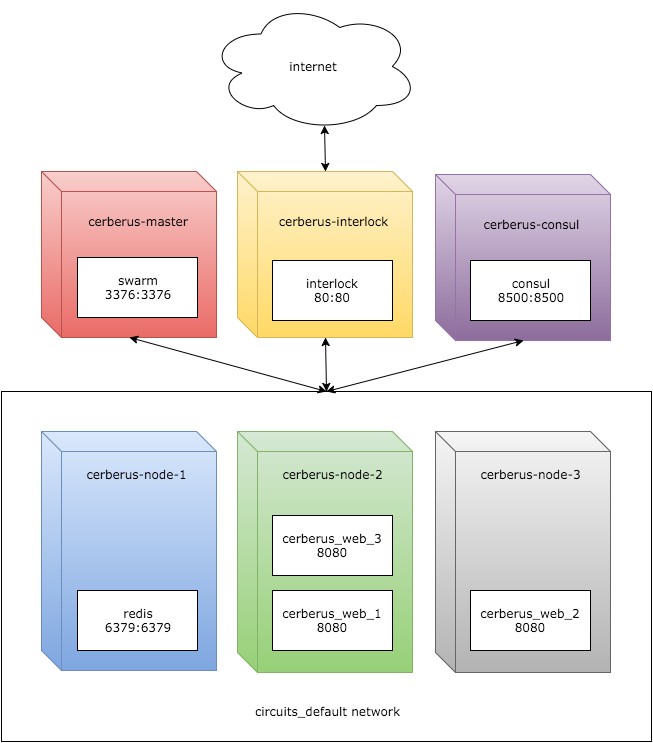

The diagram above was exported from draw.io. Its source (the exported page's mxGraphModel, read from the mxfile embedded in the PNG):
<mxGraphModel dx="940" dy="899" grid="1" gridSize="10" guides="1" tooltips="1" connect="1" arrows="1" fold="1" page="1" pageScale="1" pageWidth="826" pageHeight="1169" background="#ffffff" math="0">
  <root>
    <mxCell id="0" />
    <mxCell id="1" parent="0" />
    <mxCell id="95" value="" style="whiteSpace=wrap;html=1;shadow=0;fillColor=#ffffff;strokeColor=#000000;" vertex="1" parent="1">
      <mxGeometry x="90" y="520" width="650" height="350" as="geometry" />
    </mxCell>
    <mxCell id="84" value="" style="shape=cube;whiteSpace=wrap;html=1;shadow=0;plain-blue" vertex="1" parent="1">
      <mxGeometry x="130" y="560" width="175" height="239" as="geometry" />
    </mxCell>
    <mxCell id="68" value="" style="shape=cube;whiteSpace=wrap;html=1;shadow=0;plain-red" vertex="1" parent="1">
      <mxGeometry x="130" y="300" width="175" height="166" as="geometry" />
    </mxCell>
    <mxCell id="72" value="&lt;font face=&quot;Verdana&quot;&gt;redis&lt;br&gt;6379:6379&lt;/font&gt;" style="whiteSpace=wrap;html=1;shadow=0;fillColor=#ffffff;strokeColor=#000000;" vertex="1" parent="1">
      <mxGeometry x="166" y="719" width="120" height="60" as="geometry" />
    </mxCell>
    <mxCell id="73" value="&lt;font face=&quot;Verdana&quot;&gt;swarm&lt;br&gt;3376:3376&lt;/font&gt;" style="whiteSpace=wrap;html=1;shadow=0;fillColor=#ffffff;strokeColor=#000000;" vertex="1" parent="1">
      <mxGeometry x="166" y="386" width="120" height="60" as="geometry" />
    </mxCell>
    <mxCell id="30" value="cerberus-master" style="text;html=1;strokeColor=none;fillColor=none;align=center;verticalAlign=middle;whiteSpace=wrap;overflow=hidden;fontFamily=Verdana;fontStyle=0" parent="1" vertex="1">
      <mxGeometry x="165" y="340" width="123" height="20" as="geometry" />
    </mxCell>
    <mxCell id="79" value="" style="shape=cube;whiteSpace=wrap;html=1;shadow=0;plain-green" vertex="1" parent="1">
      <mxGeometry x="326" y="560" width="175" height="241" as="geometry" />
    </mxCell>
    <mxCell id="81" value="&lt;font face=&quot;Verdana&quot;&gt;cerberus_web_3&lt;/font&gt;&lt;div&gt;&lt;font face=&quot;Verdana&quot;&gt;8080&lt;/font&gt;&lt;/div&gt;" style="whiteSpace=wrap;html=1;shadow=0;fillColor=#ffffff;strokeColor=#000000;" vertex="1" parent="1">
      <mxGeometry x="361" y="644" width="120" height="60" as="geometry" />
    </mxCell>
    <mxCell id="82" value="&lt;font face=&quot;Verdana&quot;&gt;cerberus_web_1&lt;br&gt;8080&lt;/font&gt;" style="whiteSpace=wrap;html=1;shadow=0;fillColor=#ffffff;strokeColor=#000000;" vertex="1" parent="1">
      <mxGeometry x="361" y="719" width="120" height="60" as="geometry" />
    </mxCell>
    <mxCell id="83" value="cerberus-node-2" style="text;html=1;strokeColor=none;fillColor=none;align=center;verticalAlign=middle;whiteSpace=wrap;overflow=hidden;fontFamily=Verdana;fontStyle=0" vertex="1" parent="1">
      <mxGeometry x="361" y="593" width="120" height="20" as="geometry" />
    </mxCell>
    <mxCell id="87" value="cerberus-node-1" style="text;html=1;strokeColor=none;fillColor=none;align=center;verticalAlign=middle;whiteSpace=wrap;overflow=hidden;fontFamily=Verdana;fontStyle=0" vertex="1" parent="1">
      <mxGeometry x="165" y="593" width="120" height="20" as="geometry" />
    </mxCell>
    <mxCell id="88" value="" style="shape=cube;whiteSpace=wrap;html=1;shadow=0;plain-yellow" vertex="1" parent="1">
      <mxGeometry x="326" y="300" width="175" height="166" as="geometry" />
    </mxCell>
    <mxCell id="90" value="cerberus-interlock" style="text;html=1;strokeColor=none;fillColor=none;align=center;verticalAlign=middle;whiteSpace=wrap;overflow=hidden;fontFamily=Verdana;fontStyle=0;fontSize=12;" vertex="1" parent="1">
      <mxGeometry x="361" y="340" width="120" height="20" as="geometry" />
    </mxCell>
    <mxCell id="92" value="" style="shape=cube;whiteSpace=wrap;html=1;shadow=0;plain-purple" vertex="1" parent="1">
      <mxGeometry x="524" y="303" width="175" height="166" as="geometry" />
    </mxCell>
    <mxCell id="93" value="&lt;font face=&quot;Verdana&quot;&gt;consul&lt;br&gt;8500:8500&lt;/font&gt;" style="whiteSpace=wrap;html=1;shadow=0;fillColor=#ffffff;strokeColor=#000000;" vertex="1" parent="1">
      <mxGeometry x="559" y="389" width="120" height="60" as="geometry" />
    </mxCell>
    <mxCell id="94" value="&lt;font face=&quot;Verdana&quot;&gt;cerberus-consul&lt;/font&gt;" style="text;html=1;strokeColor=none;fillColor=none;align=center;verticalAlign=middle;whiteSpace=wrap;overflow=hidden;fontFamily=Verdana;fontStyle=0" vertex="1" parent="1">
      <mxGeometry x="559" y="343" width="120" height="20" as="geometry" />
    </mxCell>
    <mxCell id="97" value="circuits_default network" style="text;html=1;strokeColor=none;fillColor=none;align=center;verticalAlign=middle;whiteSpace=wrap;overflow=hidden;shadow=0;fontFamily=Verdana;fontStyle=0" vertex="1" parent="1">
      <mxGeometry x="323" y="830" width="184" height="20" as="geometry" />
    </mxCell>
    <mxCell id="102" value="&lt;font face=&quot;Verdana&quot;&gt;interlock&lt;br&gt;80:80&lt;/font&gt;" style="whiteSpace=wrap;html=1;shadow=0;fillColor=#ffffff;strokeColor=#000000;" vertex="1" parent="1">
      <mxGeometry x="361" y="389" width="120" height="60" as="geometry" />
    </mxCell>
    <mxCell id="103" value="" style="shape=cube;whiteSpace=wrap;html=1;shadow=0;plain-gray" vertex="1" parent="1">
      <mxGeometry x="524" y="560" width="175" height="241" as="geometry" />
    </mxCell>
    <mxCell id="105" value="&lt;font face=&quot;Verdana&quot;&gt;cerberus_web_2&lt;br&gt;8080&lt;/font&gt;" style="whiteSpace=wrap;html=1;shadow=0;fillColor=#ffffff;strokeColor=#000000;" vertex="1" parent="1">
      <mxGeometry x="559" y="719" width="120" height="60" as="geometry" />
    </mxCell>
    <mxCell id="106" value="cerberus-node-3" style="text;html=1;strokeColor=none;fillColor=none;align=center;verticalAlign=middle;whiteSpace=wrap;overflow=hidden;fontFamily=Verdana;fontStyle=0" vertex="1" parent="1">
      <mxGeometry x="559" y="593" width="120" height="20" as="geometry" />
    </mxCell>
    <mxCell id="109" value="internet" style="ellipse;shape=cloud;whiteSpace=wrap;html=1;shadow=0;fillColor=#ffffff;fontFamily=Verdana;fontSize=12;strokeColor=#000000;" vertex="1" parent="1">
      <mxGeometry x="297" y="130" width="210" height="130" as="geometry" />
    </mxCell>
    <mxCell id="113" value="" style="endArrow=classic;startArrow=classic;html=1;fontFamily=Verdana;fontSize=12;entryX=0.55;entryY=0.95;entryPerimeter=0;exitX=0.5;exitY=0;" edge="1" parent="1" source="88" target="109">
      <mxGeometry width="50" height="50" relative="1" as="geometry">
        <mxPoint x="10" y="170" as="sourcePoint" />
        <mxPoint x="60" y="120" as="targetPoint" />
      </mxGeometry>
    </mxCell>
    <mxCell id="114" value="" style="endArrow=classic;startArrow=classic;html=1;fontFamily=Verdana;fontSize=12;entryX=0.5;entryY=1;exitX=0.5;exitY=0;" edge="1" parent="1" source="95" target="68">
      <mxGeometry width="50" height="50" relative="1" as="geometry">
        <mxPoint x="30" y="466" as="sourcePoint" />
        <mxPoint x="80" y="416" as="targetPoint" />
      </mxGeometry>
    </mxCell>
    <mxCell id="115" value="" style="endArrow=classic;startArrow=classic;html=1;fontFamily=Verdana;fontSize=12;entryX=0.5;entryY=1;exitX=0.5;exitY=0;" edge="1" parent="1" source="95" target="88">
      <mxGeometry width="50" height="50" relative="1" as="geometry">
        <mxPoint x="420" y="520" as="sourcePoint" />
        <mxPoint x="60" y="120" as="targetPoint" />
      </mxGeometry>
    </mxCell>
    <mxCell id="116" value="" style="endArrow=classic;startArrow=classic;html=1;fontFamily=Verdana;fontSize=12;entryX=0.5;entryY=1;exitX=0.5;exitY=0;" edge="1" parent="1" source="95" target="92">
      <mxGeometry width="50" height="50" relative="1" as="geometry">
        <mxPoint x="10" y="170" as="sourcePoint" />
        <mxPoint x="60" y="120" as="targetPoint" />
      </mxGeometry>
    </mxCell>
  </root>
</mxGraphModel>